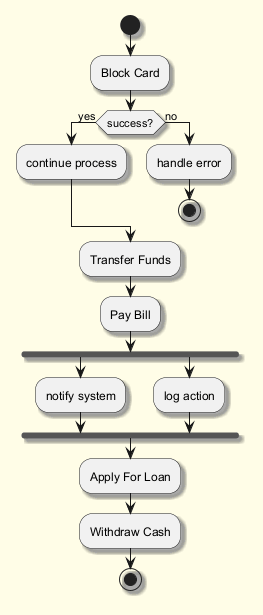

The diagram above was rendered by PlantUML. Its source (embedded in the PNG):
@startuml
skinparam backgroundColor #FFFDE7
skinparam classBackgroundColor #FFF9C4
skinparam classBorderColor #F57F17
skinparam shadowing true
start
:Block Card;
if (success?) then (yes)
:continue process;
else (no)
:handle error;
stop
endif
:Transfer Funds;
:Pay Bill;
fork
:notify system;
fork again
:log action;
end fork
:Apply For Loan;
:Withdraw Cash;
stop
@enduml